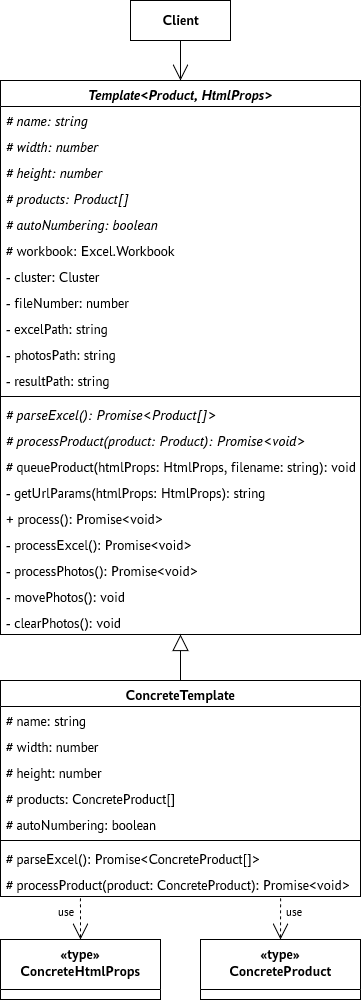

The diagram above was exported from draw.io. Its source (the exported page's mxGraphModel, read from the mxfile embedded in the PNG):
<mxGraphModel dx="1114" dy="654" grid="1" gridSize="10" guides="1" tooltips="1" connect="1" arrows="1" fold="1" page="1" pageScale="1" pageWidth="827" pageHeight="1169" math="0" shadow="0">
  <root>
    <mxCell id="0" />
    <mxCell id="1" parent="0" />
    <mxCell id="2" style="edgeStyle=orthogonalEdgeStyle;rounded=0;orthogonalLoop=1;jettySize=auto;html=1;exitX=0.5;exitY=1;exitDx=0;exitDy=0;entryX=0.5;entryY=0;entryDx=0;entryDy=0;fontFamily=PT Astra Sans;fontSize=14;endArrow=open;endFill=0;endSize=14;startSize=14;" edge="1" source="3" target="4" parent="1">
      <mxGeometry relative="1" as="geometry" />
    </mxCell>
    <mxCell id="3" value="Client" style="html=1;fontFamily=PT Astra Sans;fontSize=14;fontStyle=1" vertex="1" parent="1">
      <mxGeometry x="330" y="40" width="100" height="40" as="geometry" />
    </mxCell>
    <mxCell id="4" value="Template&lt;Product, HtmlProps&gt;" style="swimlane;fontStyle=3;align=center;verticalAlign=top;childLayout=stackLayout;horizontal=1;startSize=26;horizontalStack=0;resizeParent=1;resizeParentMax=0;resizeLast=0;collapsible=1;marginBottom=0;fontSize=14;fontFamily=PT Astra Sans;fillStyle=auto;" vertex="1" parent="1">
      <mxGeometry x="200" y="120" width="360" height="554" as="geometry">
        <mxRectangle x="254" y="92" width="90" height="30" as="alternateBounds" />
      </mxGeometry>
    </mxCell>
    <mxCell id="5" value="# name: string" style="text;strokeColor=none;fillColor=none;align=left;verticalAlign=top;spacingLeft=4;spacingRight=4;overflow=hidden;rotatable=0;points=[[0,0.5],[1,0.5]];portConstraint=eastwest;fontSize=14;fontFamily=PT Astra Sans;fontStyle=2" vertex="1" parent="4">
      <mxGeometry y="26" width="360" height="26" as="geometry" />
    </mxCell>
    <mxCell id="6" value="# width: number" style="text;strokeColor=none;fillColor=none;align=left;verticalAlign=top;spacingLeft=4;spacingRight=4;overflow=hidden;rotatable=0;points=[[0,0.5],[1,0.5]];portConstraint=eastwest;fontSize=14;fontFamily=PT Astra Sans;fontStyle=2" vertex="1" parent="4">
      <mxGeometry y="52" width="360" height="26" as="geometry" />
    </mxCell>
    <mxCell id="7" value="# height: number" style="text;strokeColor=none;fillColor=none;align=left;verticalAlign=top;spacingLeft=4;spacingRight=4;overflow=hidden;rotatable=0;points=[[0,0.5],[1,0.5]];portConstraint=eastwest;fontSize=14;fontFamily=PT Astra Sans;fontStyle=2" vertex="1" parent="4">
      <mxGeometry y="78" width="360" height="26" as="geometry" />
    </mxCell>
    <mxCell id="8" value="# products: Product[]" style="text;strokeColor=none;fillColor=none;align=left;verticalAlign=top;spacingLeft=4;spacingRight=4;overflow=hidden;rotatable=0;points=[[0,0.5],[1,0.5]];portConstraint=eastwest;fontSize=14;fontFamily=PT Astra Sans;fontStyle=2" vertex="1" parent="4">
      <mxGeometry y="104" width="360" height="26" as="geometry" />
    </mxCell>
    <mxCell id="9" value="# autoNumbering: boolean" style="text;strokeColor=none;fillColor=none;align=left;verticalAlign=top;spacingLeft=4;spacingRight=4;overflow=hidden;rotatable=0;points=[[0,0.5],[1,0.5]];portConstraint=eastwest;fontSize=14;fontFamily=PT Astra Sans;fontStyle=2" vertex="1" parent="4">
      <mxGeometry y="130" width="360" height="26" as="geometry" />
    </mxCell>
    <mxCell id="10" value="# workbook: Excel.Workbook" style="text;strokeColor=none;fillColor=none;align=left;verticalAlign=top;spacingLeft=4;spacingRight=4;overflow=hidden;rotatable=0;points=[[0,0.5],[1,0.5]];portConstraint=eastwest;fontSize=14;fontFamily=PT Astra Sans;" vertex="1" parent="4">
      <mxGeometry y="156" width="360" height="26" as="geometry" />
    </mxCell>
    <mxCell id="11" value="- cluster: Cluster" style="text;strokeColor=none;fillColor=none;align=left;verticalAlign=top;spacingLeft=4;spacingRight=4;overflow=hidden;rotatable=0;points=[[0,0.5],[1,0.5]];portConstraint=eastwest;fontSize=14;fontFamily=PT Astra Sans;" vertex="1" parent="4">
      <mxGeometry y="182" width="360" height="26" as="geometry" />
    </mxCell>
    <mxCell id="12" value="- fileNumber: number" style="text;strokeColor=none;fillColor=none;align=left;verticalAlign=top;spacingLeft=4;spacingRight=4;overflow=hidden;rotatable=0;points=[[0,0.5],[1,0.5]];portConstraint=eastwest;fontSize=14;fontFamily=PT Astra Sans;" vertex="1" parent="4">
      <mxGeometry y="208" width="360" height="26" as="geometry" />
    </mxCell>
    <mxCell id="13" value="- excelPath: string" style="text;strokeColor=none;fillColor=none;align=left;verticalAlign=top;spacingLeft=4;spacingRight=4;overflow=hidden;rotatable=0;points=[[0,0.5],[1,0.5]];portConstraint=eastwest;fontSize=14;fontFamily=PT Astra Sans;" vertex="1" parent="4">
      <mxGeometry y="234" width="360" height="26" as="geometry" />
    </mxCell>
    <mxCell id="14" value="- photosPath: string" style="text;strokeColor=none;fillColor=none;align=left;verticalAlign=top;spacingLeft=4;spacingRight=4;overflow=hidden;rotatable=0;points=[[0,0.5],[1,0.5]];portConstraint=eastwest;fontSize=14;fontFamily=PT Astra Sans;" vertex="1" parent="4">
      <mxGeometry y="260" width="360" height="26" as="geometry" />
    </mxCell>
    <mxCell id="15" value="- resultPath: string" style="text;strokeColor=none;fillColor=none;align=left;verticalAlign=top;spacingLeft=4;spacingRight=4;overflow=hidden;rotatable=0;points=[[0,0.5],[1,0.5]];portConstraint=eastwest;fontSize=14;fontFamily=PT Astra Sans;" vertex="1" parent="4">
      <mxGeometry y="286" width="360" height="26" as="geometry" />
    </mxCell>
    <mxCell id="16" value="" style="line;strokeWidth=1;fillColor=none;align=left;verticalAlign=middle;spacingTop=-1;spacingLeft=3;spacingRight=3;rotatable=0;labelPosition=right;points=[];portConstraint=eastwest;strokeColor=inherit;fontSize=14;" vertex="1" parent="4">
      <mxGeometry y="312" width="360" height="8" as="geometry" />
    </mxCell>
    <mxCell id="17" value="# parseExcel(): Promise&lt;Product[]&gt;" style="text;strokeColor=none;fillColor=none;align=left;verticalAlign=top;spacingLeft=4;spacingRight=4;overflow=hidden;rotatable=0;points=[[0,0.5],[1,0.5]];portConstraint=eastwest;fontSize=14;fontFamily=PT Astra Sans;fontStyle=2" vertex="1" parent="4">
      <mxGeometry y="320" width="360" height="26" as="geometry" />
    </mxCell>
    <mxCell id="18" value="# processProduct(product: Product): Promise&lt;void&gt;" style="text;strokeColor=none;fillColor=none;align=left;verticalAlign=top;spacingLeft=4;spacingRight=4;overflow=hidden;rotatable=0;points=[[0,0.5],[1,0.5]];portConstraint=eastwest;fontSize=14;fontFamily=PT Astra Sans;fontStyle=2" vertex="1" parent="4">
      <mxGeometry y="346" width="360" height="26" as="geometry" />
    </mxCell>
    <mxCell id="19" value="# queueProduct(htmlProps: HtmlProps, filename: string): void" style="text;strokeColor=none;fillColor=none;align=left;verticalAlign=top;spacingLeft=4;spacingRight=4;overflow=hidden;rotatable=0;points=[[0,0.5],[1,0.5]];portConstraint=eastwest;fontSize=14;fontFamily=PT Astra Sans;" vertex="1" parent="4">
      <mxGeometry y="372" width="360" height="26" as="geometry" />
    </mxCell>
    <mxCell id="20" value="- getUrlParams(htmlProps: HtmlProps): string" style="text;strokeColor=none;fillColor=none;align=left;verticalAlign=top;spacingLeft=4;spacingRight=4;overflow=hidden;rotatable=0;points=[[0,0.5],[1,0.5]];portConstraint=eastwest;fontSize=14;fontFamily=PT Astra Sans;" vertex="1" parent="4">
      <mxGeometry y="398" width="360" height="26" as="geometry" />
    </mxCell>
    <mxCell id="21" value="+ process(): Promise&lt;void&gt;" style="text;strokeColor=none;fillColor=none;align=left;verticalAlign=top;spacingLeft=4;spacingRight=4;overflow=hidden;rotatable=0;points=[[0,0.5],[1,0.5]];portConstraint=eastwest;fontSize=14;fontFamily=PT Astra Sans;" vertex="1" parent="4">
      <mxGeometry y="424" width="360" height="26" as="geometry" />
    </mxCell>
    <mxCell id="22" value="- processExcel(): Promise&lt;void&gt;" style="text;strokeColor=none;fillColor=none;align=left;verticalAlign=top;spacingLeft=4;spacingRight=4;overflow=hidden;rotatable=0;points=[[0,0.5],[1,0.5]];portConstraint=eastwest;fontSize=14;fontFamily=PT Astra Sans;" vertex="1" parent="4">
      <mxGeometry y="450" width="360" height="26" as="geometry" />
    </mxCell>
    <mxCell id="23" value="- processPhotos(): Promise&lt;void&gt;" style="text;strokeColor=none;fillColor=none;align=left;verticalAlign=top;spacingLeft=4;spacingRight=4;overflow=hidden;rotatable=0;points=[[0,0.5],[1,0.5]];portConstraint=eastwest;fontSize=14;fontFamily=PT Astra Sans;" vertex="1" parent="4">
      <mxGeometry y="476" width="360" height="26" as="geometry" />
    </mxCell>
    <mxCell id="24" value="- movePhotos(): void" style="text;strokeColor=none;fillColor=none;align=left;verticalAlign=top;spacingLeft=4;spacingRight=4;overflow=hidden;rotatable=0;points=[[0,0.5],[1,0.5]];portConstraint=eastwest;fontSize=14;fontFamily=PT Astra Sans;" vertex="1" parent="4">
      <mxGeometry y="502" width="360" height="26" as="geometry" />
    </mxCell>
    <mxCell id="25" value="- clearPhotos(): void" style="text;strokeColor=none;fillColor=none;align=left;verticalAlign=top;spacingLeft=4;spacingRight=4;overflow=hidden;rotatable=0;points=[[0,0.5],[1,0.5]];portConstraint=eastwest;fontSize=14;fontFamily=PT Astra Sans;" vertex="1" parent="4">
      <mxGeometry y="528" width="360" height="26" as="geometry" />
    </mxCell>
    <mxCell id="26" style="edgeStyle=orthogonalEdgeStyle;rounded=0;orthogonalLoop=1;jettySize=auto;html=1;exitX=0.5;exitY=0;exitDx=0;exitDy=0;entryX=0.5;entryY=1;entryDx=0;entryDy=0;fontFamily=PT Astra Sans;fontSize=14;endArrow=block;endFill=0;startSize=14;endSize=14;" edge="1" source="27" target="4" parent="1">
      <mxGeometry relative="1" as="geometry" />
    </mxCell>
    <mxCell id="27" value="ConcreteTemplate" style="swimlane;fontStyle=1;align=center;verticalAlign=top;childLayout=stackLayout;horizontal=1;startSize=26;horizontalStack=0;resizeParent=1;resizeParentMax=0;resizeLast=0;collapsible=1;marginBottom=0;fillStyle=auto;fontFamily=PT Astra Sans;fontSize=14;fillColor=#FFFFFF;" vertex="1" parent="1">
      <mxGeometry x="200" y="720" width="360" height="216" as="geometry" />
    </mxCell>
    <mxCell id="28" value="# name: string" style="text;strokeColor=none;fillColor=none;align=left;verticalAlign=top;spacingLeft=4;spacingRight=4;overflow=hidden;rotatable=0;points=[[0,0.5],[1,0.5]];portConstraint=eastwest;fillStyle=auto;fontFamily=PT Astra Sans;fontSize=14;" vertex="1" parent="27">
      <mxGeometry y="26" width="360" height="26" as="geometry" />
    </mxCell>
    <mxCell id="29" value="# width: number" style="text;strokeColor=none;fillColor=none;align=left;verticalAlign=top;spacingLeft=4;spacingRight=4;overflow=hidden;rotatable=0;points=[[0,0.5],[1,0.5]];portConstraint=eastwest;fillStyle=auto;fontFamily=PT Astra Sans;fontSize=14;" vertex="1" parent="27">
      <mxGeometry y="52" width="360" height="26" as="geometry" />
    </mxCell>
    <mxCell id="30" value="# height: number" style="text;strokeColor=none;fillColor=none;align=left;verticalAlign=top;spacingLeft=4;spacingRight=4;overflow=hidden;rotatable=0;points=[[0,0.5],[1,0.5]];portConstraint=eastwest;fillStyle=auto;fontFamily=PT Astra Sans;fontSize=14;" vertex="1" parent="27">
      <mxGeometry y="78" width="360" height="26" as="geometry" />
    </mxCell>
    <mxCell id="31" value="# products: ConcreteProduct[]" style="text;strokeColor=none;fillColor=none;align=left;verticalAlign=top;spacingLeft=4;spacingRight=4;overflow=hidden;rotatable=0;points=[[0,0.5],[1,0.5]];portConstraint=eastwest;fillStyle=auto;fontFamily=PT Astra Sans;fontSize=14;" vertex="1" parent="27">
      <mxGeometry y="104" width="360" height="26" as="geometry" />
    </mxCell>
    <mxCell id="32" value="# autoNumbering: boolean" style="text;strokeColor=none;fillColor=none;align=left;verticalAlign=top;spacingLeft=4;spacingRight=4;overflow=hidden;rotatable=0;points=[[0,0.5],[1,0.5]];portConstraint=eastwest;fillStyle=auto;fontFamily=PT Astra Sans;fontSize=14;" vertex="1" parent="27">
      <mxGeometry y="130" width="360" height="26" as="geometry" />
    </mxCell>
    <mxCell id="33" value="" style="line;strokeWidth=1;fillColor=none;align=left;verticalAlign=middle;spacingTop=-1;spacingLeft=3;spacingRight=3;rotatable=0;labelPosition=right;points=[];portConstraint=eastwest;strokeColor=inherit;fillStyle=auto;fontFamily=PT Astra Sans;fontSize=14;" vertex="1" parent="27">
      <mxGeometry y="156" width="360" height="8" as="geometry" />
    </mxCell>
    <mxCell id="34" value="# parseExcel(): Promise&lt;ConcreteProduct[]&gt;" style="text;strokeColor=none;fillColor=none;align=left;verticalAlign=top;spacingLeft=4;spacingRight=4;overflow=hidden;rotatable=0;points=[[0,0.5],[1,0.5]];portConstraint=eastwest;fillStyle=auto;fontFamily=PT Astra Sans;fontSize=14;" vertex="1" parent="27">
      <mxGeometry y="164" width="360" height="26" as="geometry" />
    </mxCell>
    <mxCell id="35" value="# processProduct(product: ConcreteProduct): Promise&lt;void&gt;" style="text;strokeColor=none;fillColor=none;align=left;verticalAlign=top;spacingLeft=4;spacingRight=4;overflow=hidden;rotatable=0;points=[[0,0.5],[1,0.5]];portConstraint=eastwest;fillStyle=auto;fontFamily=PT Astra Sans;fontSize=14;" vertex="1" parent="27">
      <mxGeometry y="190" width="360" height="26" as="geometry" />
    </mxCell>
    <mxCell id="36" style="edgeStyle=orthogonalEdgeStyle;rounded=0;orthogonalLoop=1;jettySize=auto;html=1;exitX=0.5;exitY=0;exitDx=0;exitDy=0;entryX=0.222;entryY=1;entryDx=0;entryDy=0;entryPerimeter=0;fontFamily=PT Astra Sans;fontSize=14;startArrow=open;startFill=0;endArrow=none;endFill=0;startSize=14;endSize=14;dashed=1;" edge="1" source="37" target="35" parent="1">
      <mxGeometry relative="1" as="geometry" />
    </mxCell>
    <mxCell id="37" value="«type»&#10;ConcreteHtmlProps" style="swimlane;fontStyle=1;align=center;verticalAlign=top;childLayout=stackLayout;horizontal=1;startSize=50;horizontalStack=0;resizeParent=1;resizeParentMax=0;resizeLast=0;collapsible=1;marginBottom=0;fillStyle=auto;fontFamily=PT Astra Sans;fontSize=14;fillColor=#FFFFFF;" vertex="1" parent="1">
      <mxGeometry x="200" y="979" width="160" height="60" as="geometry" />
    </mxCell>
    <mxCell id="38" style="edgeStyle=orthogonalEdgeStyle;rounded=0;orthogonalLoop=1;jettySize=auto;html=1;exitX=0.5;exitY=0;exitDx=0;exitDy=0;entryX=0.778;entryY=1;entryDx=0;entryDy=0;entryPerimeter=0;dashed=1;fontFamily=PT Astra Sans;fontSize=14;startArrow=open;startFill=0;endArrow=none;endFill=0;startSize=14;endSize=14;" edge="1" source="39" target="35" parent="1">
      <mxGeometry relative="1" as="geometry" />
    </mxCell>
    <mxCell id="39" value="«type»&#10;ConcreteProduct" style="swimlane;fontStyle=1;align=center;verticalAlign=top;childLayout=stackLayout;horizontal=1;startSize=50;horizontalStack=0;resizeParent=1;resizeParentMax=0;resizeLast=0;collapsible=1;marginBottom=0;fillStyle=auto;fontFamily=PT Astra Sans;fontSize=14;fillColor=#FFFFFF;" vertex="1" parent="1">
      <mxGeometry x="400" y="979" width="160" height="60" as="geometry" />
    </mxCell>
    <mxCell id="40" value="use" style="text;html=1;strokeColor=none;fillColor=none;align=center;verticalAlign=middle;whiteSpace=wrap;rounded=0;fillStyle=auto;fontFamily=PT Astra Sans;fontSize=12;" vertex="1" parent="1">
      <mxGeometry x="236" y="936" width="60" height="30" as="geometry" />
    </mxCell>
    <mxCell id="41" value="use" style="text;html=1;strokeColor=none;fillColor=none;align=center;verticalAlign=middle;whiteSpace=wrap;rounded=0;fillStyle=auto;fontFamily=PT Astra Sans;fontSize=12;" vertex="1" parent="1">
      <mxGeometry x="464" y="936" width="60" height="30" as="geometry" />
    </mxCell>
  </root>
</mxGraphModel>